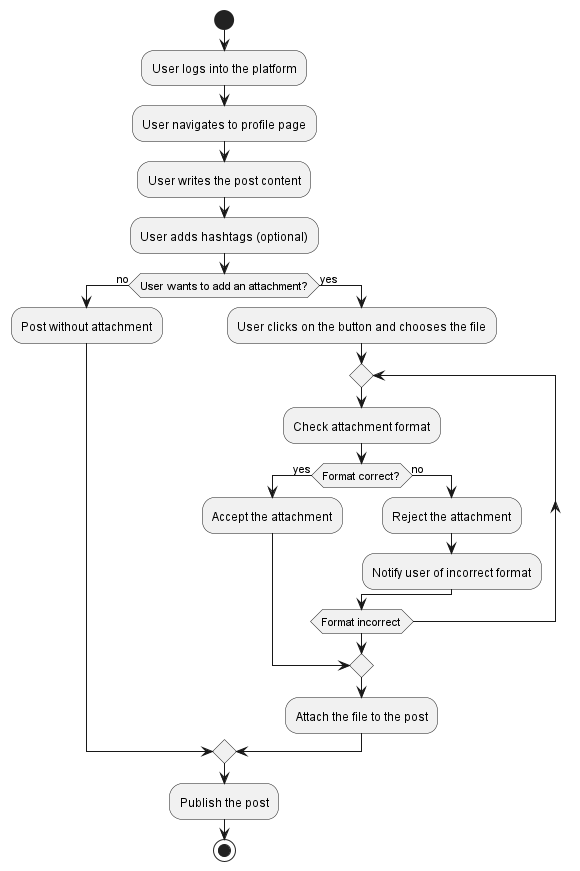

The diagram above was rendered by PlantUML. Its source (embedded in the PNG):
@startuml

start
:User logs into the platform;
:User navigates to profile page;

:User writes the post content;
:User adds hashtags (optional);

if (User wants to add an attachment?) then (no)
  :Post without attachment;
else (yes)
  :User clicks on the button and chooses the file;
  repeat
    :Check attachment format;
    if (Format correct?) then (yes)
      :Accept the attachment;
      break
    else (no)
      :Reject the attachment;
      :Notify user of incorrect format;
    endif
  repeat while (Format incorrect)
  :Attach the file to the post;
endif

:Publish the post;
stop

@enduml